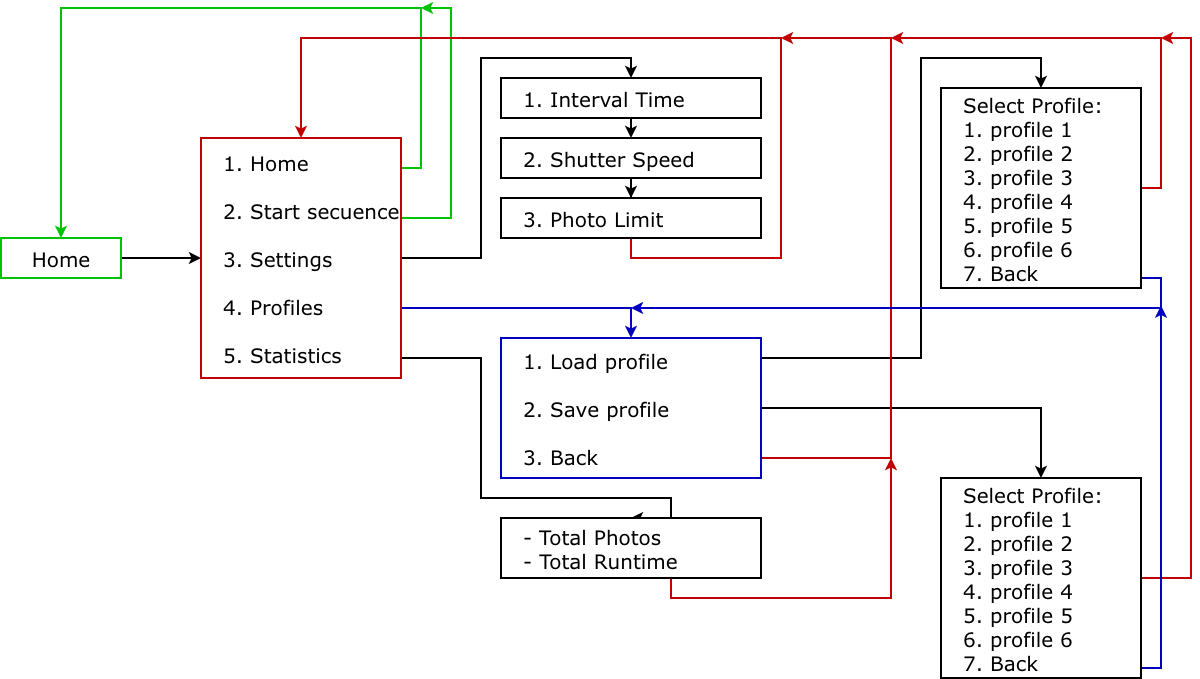

The diagram above was exported from draw.io. Its source (the exported page's mxGraphModel, read from the mxfile embedded in the PNG):
<mxGraphModel dx="1290" dy="1979" grid="1" gridSize="10" guides="1" tooltips="1" connect="1" arrows="1" fold="1" page="1" pageScale="1" pageWidth="827" pageHeight="1169" math="0" shadow="0">
  <root>
    <mxCell id="0" />
    <mxCell id="1" parent="0" />
    <mxCell id="Zu6ny8I-mLjBp_d50aWA-3" edge="1" parent="1" source="Zu6ny8I-mLjBp_d50aWA-1" style="edgeStyle=orthogonalEdgeStyle;rounded=0;orthogonalLoop=1;jettySize=auto;html=1;exitX=1;exitY=0.5;exitDx=0;exitDy=0;entryX=0;entryY=0.5;entryDx=0;entryDy=0;strokeWidth=2;" target="Zu6ny8I-mLjBp_d50aWA-2">
      <mxGeometry relative="1" as="geometry" />
    </mxCell>
    <mxCell id="Zu6ny8I-mLjBp_d50aWA-1" parent="1" style="rounded=0;whiteSpace=wrap;html=1;fontFamily=Verdana;fontSize=20;strokeWidth=2;strokeColor=#00C300;" value="Home" vertex="1">
      <mxGeometry height="40" width="120" x="240" y="200" as="geometry" />
    </mxCell>
    <mxCell id="Zu6ny8I-mLjBp_d50aWA-4" edge="1" parent="1" source="Zu6ny8I-mLjBp_d50aWA-2" style="edgeStyle=orthogonalEdgeStyle;rounded=0;orthogonalLoop=1;jettySize=auto;html=1;exitX=1;exitY=0.25;exitDx=0;exitDy=0;entryX=0.5;entryY=0;entryDx=0;entryDy=0;strokeWidth=2;strokeColor=#00C300;" target="Zu6ny8I-mLjBp_d50aWA-1">
      <mxGeometry relative="1" as="geometry">
        <Array as="points">
          <mxPoint x="640" y="130" />
          <mxPoint x="660" y="130" />
          <mxPoint x="660" y="-30" />
          <mxPoint x="300" y="-30" />
        </Array>
      </mxGeometry>
    </mxCell>
    <mxCell id="Zu6ny8I-mLjBp_d50aWA-5" edge="1" parent="1" style="edgeStyle=orthogonalEdgeStyle;rounded=0;orthogonalLoop=1;jettySize=auto;html=1;exitX=1;exitY=0.25;exitDx=0;exitDy=0;strokeWidth=2;strokeColor=#00C300;">
      <mxGeometry relative="1" as="geometry">
        <Array as="points">
          <mxPoint x="640" y="180" />
          <mxPoint x="690" y="180" />
          <mxPoint x="690" y="-30" />
        </Array>
        <mxPoint x="640" y="140" as="sourcePoint" />
        <mxPoint x="660" y="-30" as="targetPoint" />
      </mxGeometry>
    </mxCell>
    <mxCell id="Zu6ny8I-mLjBp_d50aWA-8" edge="1" parent="1" style="edgeStyle=orthogonalEdgeStyle;rounded=0;orthogonalLoop=1;jettySize=auto;html=1;exitX=1;exitY=0.5;exitDx=0;exitDy=0;entryX=0.5;entryY=0;entryDx=0;entryDy=0;strokeWidth=2;" target="Zu6ny8I-mLjBp_d50aWA-12">
      <mxGeometry relative="1" as="geometry">
        <Array as="points">
          <mxPoint x="640" y="220" />
          <mxPoint x="720" y="220" />
          <mxPoint x="720" y="20" />
          <mxPoint x="870" y="20" />
        </Array>
        <mxPoint x="640" y="230" as="sourcePoint" />
        <mxPoint x="870" y="50" as="targetPoint" />
      </mxGeometry>
    </mxCell>
    <mxCell id="Zu6ny8I-mLjBp_d50aWA-18" edge="1" parent="1" source="Zu6ny8I-mLjBp_d50aWA-2" style="edgeStyle=orthogonalEdgeStyle;rounded=0;orthogonalLoop=1;jettySize=auto;html=1;exitX=1;exitY=0.75;exitDx=0;exitDy=0;entryX=0.5;entryY=0;entryDx=0;entryDy=0;strokeWidth=2;strokeColor=#0000C3;" target="Zu6ny8I-mLjBp_d50aWA-17">
      <mxGeometry relative="1" as="geometry">
        <Array as="points">
          <mxPoint x="640" y="270" />
          <mxPoint x="870" y="270" />
        </Array>
      </mxGeometry>
    </mxCell>
    <mxCell id="Zu6ny8I-mLjBp_d50aWA-27" edge="1" parent="1" source="Zu6ny8I-mLjBp_d50aWA-2" style="edgeStyle=orthogonalEdgeStyle;rounded=0;orthogonalLoop=1;jettySize=auto;html=1;exitX=1;exitY=0.75;exitDx=0;exitDy=0;entryX=0.5;entryY=0;entryDx=0;entryDy=0;strokeWidth=2;" target="Zu6ny8I-mLjBp_d50aWA-28">
      <mxGeometry relative="1" as="geometry">
        <Array as="points">
          <mxPoint x="640" y="320" />
          <mxPoint x="720" y="320" />
          <mxPoint x="720" y="460" />
          <mxPoint x="910" y="460" />
        </Array>
        <mxPoint x="870" y="500" as="targetPoint" />
      </mxGeometry>
    </mxCell>
    <mxCell id="Zu6ny8I-mLjBp_d50aWA-2" parent="1" style="rounded=0;html=1;align=left;fontSize=20;labelPosition=center;verticalLabelPosition=middle;verticalAlign=middle;whiteSpace=wrap;spacingLeft=20;fontFamily=Verdana;strokeColor=light-dark(#c30000, #ededed);strokeWidth=2;" value="1. Home&lt;div&gt;&lt;br&gt;&lt;div&gt;2. Start secuence&lt;/div&gt;&lt;div&gt;&lt;br&gt;&lt;/div&gt;&lt;div&gt;3&lt;font&gt;. Settings&lt;/font&gt;&lt;/div&gt;&lt;div&gt;&lt;font&gt;&lt;br&gt;&lt;/font&gt;&lt;/div&gt;&lt;div&gt;&lt;font&gt;4. Profiles&lt;/font&gt;&lt;/div&gt;&lt;div&gt;&lt;br&gt;&lt;/div&gt;&lt;div&gt;5.&amp;nbsp;&lt;span style=&quot;background-color: transparent; color: light-dark(rgb(0, 0, 0), rgb(255, 255, 255));&quot;&gt;Statistics&lt;/span&gt;&lt;/div&gt;&lt;/div&gt;" vertex="1">
      <mxGeometry height="240" width="200" x="440" y="100" as="geometry" />
    </mxCell>
    <mxCell id="Zu6ny8I-mLjBp_d50aWA-11" edge="1" parent="1" source="Zu6ny8I-mLjBp_d50aWA-15" style="edgeStyle=orthogonalEdgeStyle;rounded=0;orthogonalLoop=1;jettySize=auto;html=1;exitX=0.5;exitY=1;exitDx=0;exitDy=0;entryX=0.5;entryY=0;entryDx=0;entryDy=0;strokeWidth=2;strokeColor=light-dark(#c30000, #ededed);" target="Zu6ny8I-mLjBp_d50aWA-2">
      <mxGeometry relative="1" as="geometry">
        <Array as="points">
          <mxPoint x="870" y="220" />
          <mxPoint x="1020" y="220" />
          <mxPoint x="1020" />
          <mxPoint x="540" />
        </Array>
        <mxPoint x="870" y="240" as="sourcePoint" />
        <mxPoint x="690" y="40" as="targetPoint" />
      </mxGeometry>
    </mxCell>
    <mxCell id="Zu6ny8I-mLjBp_d50aWA-14" edge="1" parent="1" source="Zu6ny8I-mLjBp_d50aWA-12" style="edgeStyle=orthogonalEdgeStyle;rounded=0;orthogonalLoop=1;jettySize=auto;html=1;exitX=0.5;exitY=1;exitDx=0;exitDy=0;entryX=0.5;entryY=0;entryDx=0;entryDy=0;strokeWidth=2;" target="Zu6ny8I-mLjBp_d50aWA-13">
      <mxGeometry relative="1" as="geometry" />
    </mxCell>
    <mxCell id="Zu6ny8I-mLjBp_d50aWA-12" parent="1" style="rounded=0;html=1;align=left;fontSize=20;labelPosition=center;verticalLabelPosition=middle;verticalAlign=middle;whiteSpace=wrap;spacingLeft=20;fontFamily=Verdana;strokeWidth=2;" value="1. Interval Time" vertex="1">
      <mxGeometry height="40" width="260" x="740" y="40" as="geometry" />
    </mxCell>
    <mxCell id="Zu6ny8I-mLjBp_d50aWA-16" edge="1" parent="1" source="Zu6ny8I-mLjBp_d50aWA-13" style="edgeStyle=orthogonalEdgeStyle;rounded=0;orthogonalLoop=1;jettySize=auto;html=1;entryX=0.5;entryY=0;entryDx=0;entryDy=0;strokeWidth=2;" target="Zu6ny8I-mLjBp_d50aWA-15">
      <mxGeometry relative="1" as="geometry" />
    </mxCell>
    <mxCell id="Zu6ny8I-mLjBp_d50aWA-13" parent="1" style="rounded=0;html=1;align=left;fontSize=20;labelPosition=center;verticalLabelPosition=middle;verticalAlign=middle;whiteSpace=wrap;spacingLeft=20;fontFamily=Verdana;strokeWidth=2;" value="2. Shutter Speed" vertex="1">
      <mxGeometry height="40" width="260" x="740" y="100" as="geometry" />
    </mxCell>
    <mxCell id="Zu6ny8I-mLjBp_d50aWA-15" parent="1" style="rounded=0;html=1;align=left;fontSize=20;labelPosition=center;verticalLabelPosition=middle;verticalAlign=middle;whiteSpace=wrap;spacingLeft=20;fontFamily=Verdana;strokeWidth=2;" value="3. Photo Limit" vertex="1">
      <mxGeometry height="40" width="260" x="740" y="160" as="geometry" />
    </mxCell>
    <mxCell id="Zu6ny8I-mLjBp_d50aWA-20" edge="1" parent="1" source="Zu6ny8I-mLjBp_d50aWA-17" style="edgeStyle=orthogonalEdgeStyle;rounded=0;orthogonalLoop=1;jettySize=auto;html=1;exitX=1;exitY=0.25;exitDx=0;exitDy=0;entryX=0.5;entryY=0;entryDx=0;entryDy=0;strokeWidth=2;" target="Zu6ny8I-mLjBp_d50aWA-19">
      <mxGeometry relative="1" as="geometry">
        <Array as="points">
          <mxPoint x="990" y="335" />
          <mxPoint x="990" y="320" />
          <mxPoint x="1160" y="320" />
          <mxPoint x="1160" y="20" />
          <mxPoint x="1280" y="20" />
        </Array>
      </mxGeometry>
    </mxCell>
    <mxCell id="Zu6ny8I-mLjBp_d50aWA-22" edge="1" parent="1" source="Zu6ny8I-mLjBp_d50aWA-17" style="edgeStyle=orthogonalEdgeStyle;rounded=0;orthogonalLoop=1;jettySize=auto;html=1;exitX=1;exitY=0.5;exitDx=0;exitDy=0;entryX=0.5;entryY=0;entryDx=0;entryDy=0;strokeWidth=2;" target="Zu6ny8I-mLjBp_d50aWA-21">
      <mxGeometry relative="1" as="geometry" />
    </mxCell>
    <mxCell id="Zu6ny8I-mLjBp_d50aWA-26" edge="1" parent="1" source="Zu6ny8I-mLjBp_d50aWA-17" style="edgeStyle=orthogonalEdgeStyle;rounded=0;orthogonalLoop=1;jettySize=auto;html=1;exitX=1;exitY=0.75;exitDx=0;exitDy=0;strokeWidth=2;strokeColor=light-dark(#c30000, #ededed);">
      <mxGeometry relative="1" as="geometry">
        <Array as="points">
          <mxPoint x="970" y="405" />
          <mxPoint x="970" y="420" />
          <mxPoint x="1130" y="420" />
          <mxPoint x="1130" />
        </Array>
        <mxPoint x="1020" as="targetPoint" />
      </mxGeometry>
    </mxCell>
    <mxCell id="Zu6ny8I-mLjBp_d50aWA-17" parent="1" style="rounded=0;html=1;align=left;fontSize=20;labelPosition=center;verticalLabelPosition=middle;verticalAlign=middle;whiteSpace=wrap;spacingLeft=20;fontFamily=Verdana;strokeWidth=2;strokeColor=#0000C3;" value="1. Load profile&lt;div&gt;&lt;br&gt;&lt;div&gt;2. Save profile&lt;/div&gt;&lt;div&gt;&lt;br&gt;&lt;/div&gt;&lt;div&gt;3&lt;font&gt;. Back&lt;/font&gt;&lt;/div&gt;&lt;/div&gt;" vertex="1">
      <mxGeometry height="140" width="260" x="740" y="300" as="geometry" />
    </mxCell>
    <mxCell id="Zu6ny8I-mLjBp_d50aWA-24" edge="1" parent="1" source="Zu6ny8I-mLjBp_d50aWA-19" style="edgeStyle=orthogonalEdgeStyle;rounded=0;orthogonalLoop=1;jettySize=auto;html=1;exitX=1;exitY=0.75;exitDx=0;exitDy=0;strokeWidth=2;strokeColor=#0000C3;">
      <mxGeometry relative="1" as="geometry">
        <Array as="points">
          <mxPoint x="1300" y="200" />
          <mxPoint x="1300" y="240" />
          <mxPoint x="1400" y="240" />
          <mxPoint x="1400" y="270" />
        </Array>
        <mxPoint x="1300" y="190" as="sourcePoint" />
        <mxPoint x="870" y="270" as="targetPoint" />
      </mxGeometry>
    </mxCell>
    <mxCell id="Zu6ny8I-mLjBp_d50aWA-25" edge="1" parent="1" source="Zu6ny8I-mLjBp_d50aWA-19" style="edgeStyle=orthogonalEdgeStyle;rounded=0;orthogonalLoop=1;jettySize=auto;html=1;strokeWidth=2;strokeColor=light-dark(#c30000, #ededed);">
      <mxGeometry relative="1" as="geometry">
        <Array as="points">
          <mxPoint x="1400" y="150" />
          <mxPoint x="1400" />
        </Array>
        <mxPoint x="1130" as="targetPoint" />
      </mxGeometry>
    </mxCell>
    <mxCell id="Zu6ny8I-mLjBp_d50aWA-19" parent="1" style="rounded=0;html=1;align=left;fontSize=20;labelPosition=center;verticalLabelPosition=middle;verticalAlign=middle;whiteSpace=wrap;spacingLeft=20;fontFamily=Verdana;strokeWidth=2;" value="&lt;div&gt;&lt;span style=&quot;background-color: transparent; color: light-dark(rgb(0, 0, 0), rgb(255, 255, 255));&quot;&gt;Select Profile&lt;/span&gt;:&lt;/div&gt;1. profile&amp;nbsp;1&lt;div&gt;&lt;div&gt;2.&amp;nbsp;&lt;span style=&quot;background-color: transparent; color: light-dark(rgb(0, 0, 0), rgb(255, 255, 255));&quot;&gt;profile&lt;/span&gt;&lt;span style=&quot;background-color: transparent; color: light-dark(rgb(0, 0, 0), rgb(255, 255, 255));&quot;&gt;&amp;nbsp;2&lt;/span&gt;&lt;/div&gt;&lt;div&gt;3&lt;font&gt;.&amp;nbsp;&lt;/font&gt;&lt;span style=&quot;background-color: transparent; color: light-dark(rgb(0, 0, 0), rgb(255, 255, 255));&quot;&gt;profile&lt;/span&gt;&lt;span style=&quot;background-color: transparent; color: light-dark(rgb(0, 0, 0), rgb(255, 255, 255));&quot;&gt;&amp;nbsp;3&lt;/span&gt;&lt;/div&gt;&lt;div&gt;&lt;font&gt;4.&amp;nbsp;&lt;/font&gt;&lt;span style=&quot;background-color: transparent; color: light-dark(rgb(0, 0, 0), rgb(255, 255, 255));&quot;&gt;profile&lt;/span&gt;&lt;span style=&quot;background-color: transparent; color: light-dark(rgb(0, 0, 0), rgb(255, 255, 255));&quot;&gt;&amp;nbsp;4&lt;/span&gt;&lt;/div&gt;&lt;div&gt;5.&amp;nbsp;&lt;span style=&quot;background-color: transparent; color: light-dark(rgb(0, 0, 0), rgb(255, 255, 255));&quot;&gt;profile&lt;/span&gt;&lt;span style=&quot;background-color: transparent; color: light-dark(rgb(0, 0, 0), rgb(255, 255, 255));&quot;&gt;&amp;nbsp;5&lt;/span&gt;&lt;/div&gt;&lt;/div&gt;&lt;div&gt;6.&amp;nbsp;&lt;span style=&quot;background-color: transparent; color: light-dark(rgb(0, 0, 0), rgb(255, 255, 255));&quot;&gt;profile 6&lt;/span&gt;&lt;/div&gt;&lt;div&gt;&lt;span style=&quot;background-color: transparent; color: light-dark(rgb(0, 0, 0), rgb(255, 255, 255));&quot;&gt;7. Back&lt;/span&gt;&lt;/div&gt;" vertex="1">
      <mxGeometry height="200" width="200" x="1180" y="50" as="geometry" />
    </mxCell>
    <mxCell id="Zu6ny8I-mLjBp_d50aWA-30" edge="1" parent="1" source="Zu6ny8I-mLjBp_d50aWA-21" style="edgeStyle=orthogonalEdgeStyle;rounded=0;orthogonalLoop=1;jettySize=auto;html=1;exitX=1;exitY=0.5;exitDx=0;exitDy=0;strokeColor=#C30000;strokeWidth=2;">
      <mxGeometry relative="1" as="geometry">
        <Array as="points">
          <mxPoint x="1430" y="540" />
          <mxPoint x="1430" />
        </Array>
        <mxPoint x="1400" as="targetPoint" />
      </mxGeometry>
    </mxCell>
    <mxCell id="Zu6ny8I-mLjBp_d50aWA-31" edge="1" parent="1" source="Zu6ny8I-mLjBp_d50aWA-21" style="edgeStyle=orthogonalEdgeStyle;rounded=0;orthogonalLoop=1;jettySize=auto;html=1;exitX=1;exitY=0.75;exitDx=0;exitDy=0;strokeWidth=2;strokeColor=#0000C3;">
      <mxGeometry relative="1" as="geometry">
        <Array as="points">
          <mxPoint x="1370" y="590" />
          <mxPoint x="1370" y="630" />
          <mxPoint x="1400" y="630" />
        </Array>
        <mxPoint x="1400" y="267.5" as="targetPoint" />
      </mxGeometry>
    </mxCell>
    <mxCell id="Zu6ny8I-mLjBp_d50aWA-21" parent="1" style="rounded=0;html=1;align=left;fontSize=20;labelPosition=center;verticalLabelPosition=middle;verticalAlign=middle;whiteSpace=wrap;spacingLeft=20;fontFamily=Verdana;strokeWidth=2;" value="&lt;div&gt;&lt;span style=&quot;background-color: transparent; color: light-dark(rgb(0, 0, 0), rgb(255, 255, 255));&quot;&gt;Select Profile&lt;/span&gt;:&lt;/div&gt;1. profile 1&lt;div&gt;&lt;div&gt;2. &lt;span style=&quot;background-color: transparent; color: light-dark(rgb(0, 0, 0), rgb(255, 255, 255));&quot;&gt;profile&lt;/span&gt;&lt;span style=&quot;background-color: transparent; color: light-dark(rgb(0, 0, 0), rgb(255, 255, 255));&quot;&gt; 2&lt;/span&gt;&lt;/div&gt;&lt;div&gt;3. &lt;span style=&quot;background-color: transparent; color: light-dark(rgb(0, 0, 0), rgb(255, 255, 255));&quot;&gt;profile&lt;/span&gt;&lt;span style=&quot;background-color: transparent; color: light-dark(rgb(0, 0, 0), rgb(255, 255, 255));&quot;&gt; 3&lt;/span&gt;&lt;/div&gt;&lt;div&gt;4. &lt;span style=&quot;background-color: transparent; color: light-dark(rgb(0, 0, 0), rgb(255, 255, 255));&quot;&gt;profile&lt;/span&gt;&lt;span style=&quot;background-color: transparent; color: light-dark(rgb(0, 0, 0), rgb(255, 255, 255));&quot;&gt; 4&lt;/span&gt;&lt;/div&gt;&lt;div&gt;5. &lt;span style=&quot;background-color: transparent; color: light-dark(rgb(0, 0, 0), rgb(255, 255, 255));&quot;&gt;profile&lt;/span&gt;&lt;span style=&quot;background-color: transparent; color: light-dark(rgb(0, 0, 0), rgb(255, 255, 255));&quot;&gt; 5&lt;/span&gt;&lt;/div&gt;&lt;/div&gt;&lt;div&gt;6. &lt;span style=&quot;background-color: transparent; color: light-dark(rgb(0, 0, 0), rgb(255, 255, 255));&quot;&gt;profile 6&lt;/span&gt;&lt;/div&gt;&lt;div&gt;&lt;span style=&quot;background-color: transparent; color: light-dark(rgb(0, 0, 0), rgb(255, 255, 255));&quot;&gt;7. Back&lt;/span&gt;&lt;/div&gt;" vertex="1">
      <mxGeometry height="200" width="200" x="1180" y="440" as="geometry" />
    </mxCell>
    <mxCell id="Zu6ny8I-mLjBp_d50aWA-29" edge="1" parent="1" source="Zu6ny8I-mLjBp_d50aWA-28" style="edgeStyle=orthogonalEdgeStyle;rounded=0;orthogonalLoop=1;jettySize=auto;html=1;strokeWidth=2;strokeColor=#C30000;">
      <mxGeometry relative="1" as="geometry">
        <Array as="points">
          <mxPoint x="910" y="560" />
          <mxPoint x="1130" y="560" />
        </Array>
        <mxPoint x="1130" y="420" as="targetPoint" />
      </mxGeometry>
    </mxCell>
    <mxCell id="Zu6ny8I-mLjBp_d50aWA-28" parent="1" style="rounded=0;html=1;align=left;fontSize=20;labelPosition=center;verticalLabelPosition=middle;verticalAlign=middle;whiteSpace=wrap;spacingLeft=20;fontFamily=Verdana;strokeWidth=2;" value="- Total Photos&lt;div&gt;&lt;span style=&quot;background-color: transparent; color: light-dark(rgb(0, 0, 0), rgb(255, 255, 255));&quot;&gt;-&amp;nbsp;&lt;/span&gt;&lt;span style=&quot;background-color: transparent; color: light-dark(rgb(0, 0, 0), rgb(255, 255, 255));&quot;&gt;Total Runtime&lt;/span&gt;&lt;/div&gt;" vertex="1">
      <mxGeometry height="60" width="260" x="740" y="480" as="geometry" />
    </mxCell>
  </root>
</mxGraphModel>